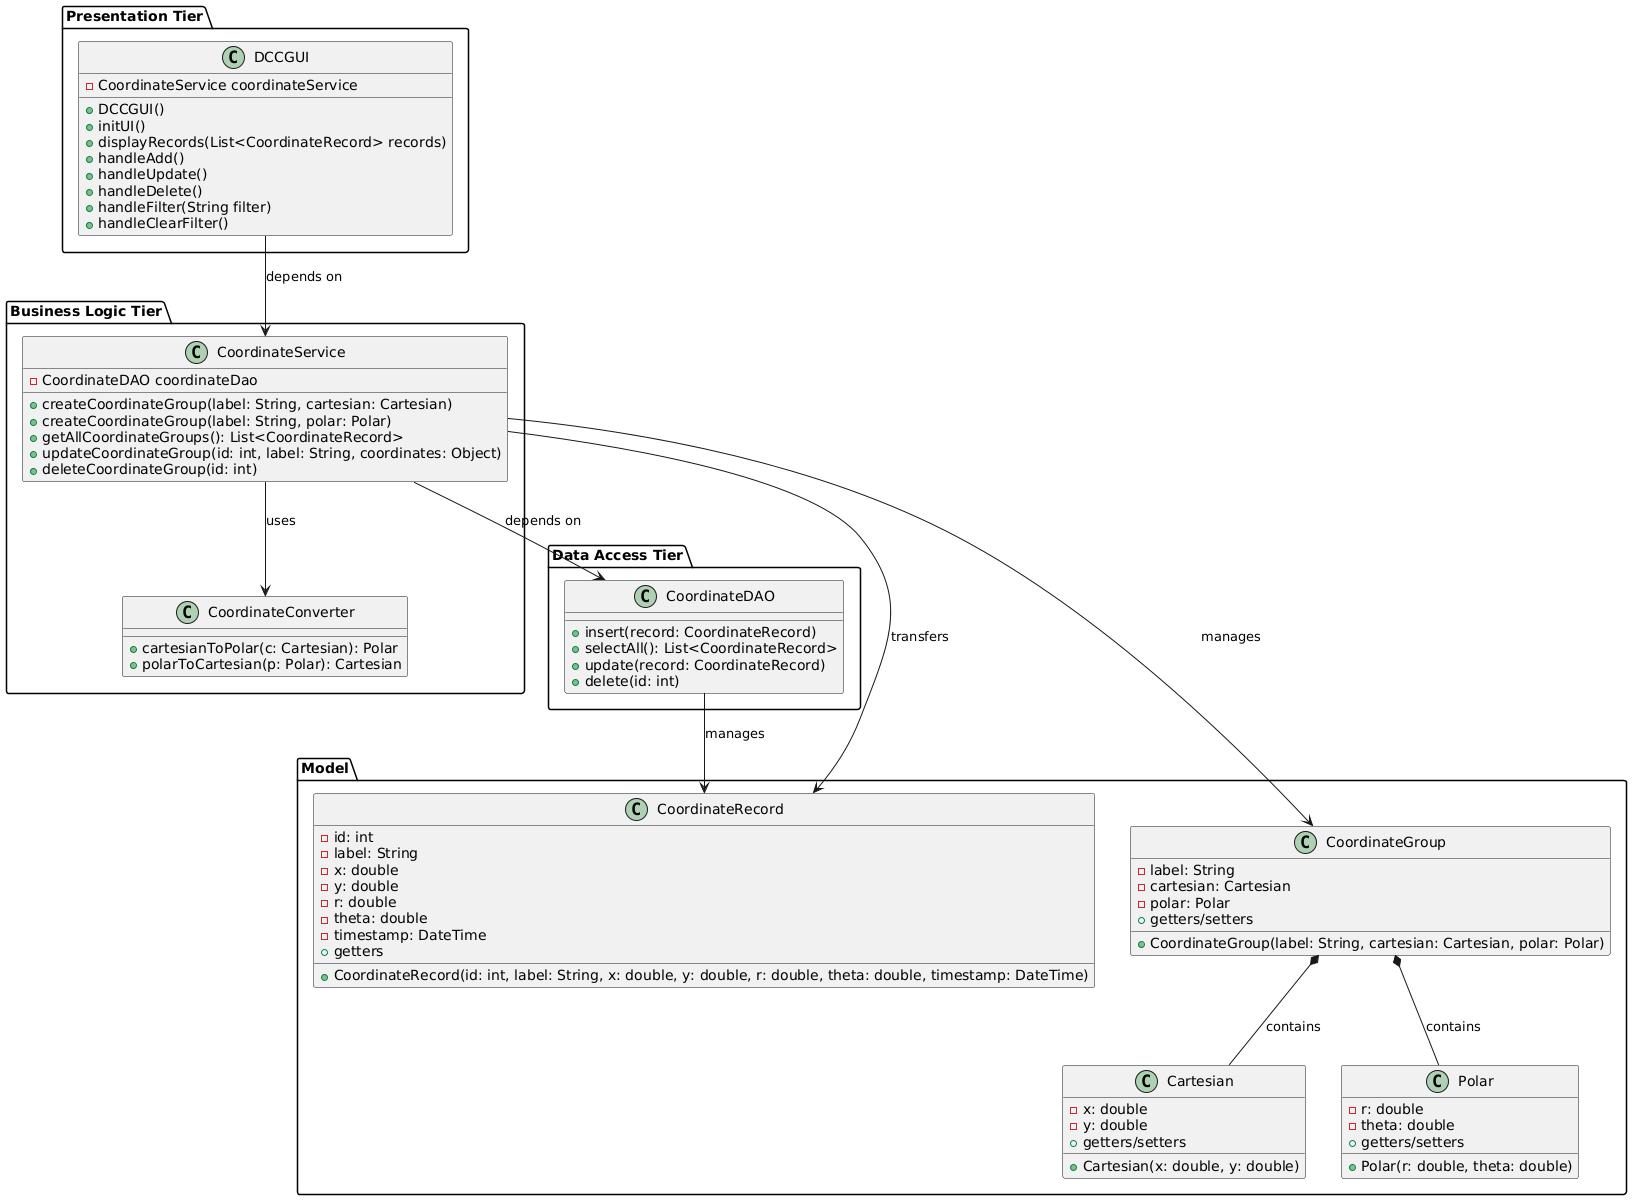

The diagram above was rendered by PlantUML. Its source (embedded in the PNG):
@startuml

package "Presentation Tier" {
    class DCCGUI {
        - CoordinateService coordinateService
        + DCCGUI()
        + initUI()
        + displayRecords(List<CoordinateRecord> records)
        + handleAdd()
        + handleUpdate()
        + handleDelete()
        + handleFilter(String filter)
        + handleClearFilter()
    }
}

package "Business Logic Tier" {
    class CoordinateService {
        - CoordinateDAO coordinateDao
        + createCoordinateGroup(label: String, cartesian: Cartesian)
        + createCoordinateGroup(label: String, polar: Polar)
        + getAllCoordinateGroups(): List<CoordinateRecord>
        + updateCoordinateGroup(id: int, label: String, coordinates: Object)
        + deleteCoordinateGroup(id: int)
    }

    class CoordinateConverter {
        + cartesianToPolar(c: Cartesian): Polar
        + polarToCartesian(p: Polar): Cartesian
    }
}

package "Data Access Tier" {
    class CoordinateDAO {
        + insert(record: CoordinateRecord)
        + selectAll(): List<CoordinateRecord>
        + update(record: CoordinateRecord)
        + delete(id: int)
    }
}

package "Model" {
    class Cartesian {
        - x: double
        - y: double
        + Cartesian(x: double, y: double)
        + getters/setters
    }

    class Polar {
        - r: double
        - theta: double
        + Polar(r: double, theta: double)
        + getters/setters
    }

    class CoordinateGroup {
        - label: String
        - cartesian: Cartesian
        - polar: Polar
        + CoordinateGroup(label: String, cartesian: Cartesian, polar: Polar)
        + getters/setters
    }

    class CoordinateRecord {
        - id: int
        - label: String
        - x: double
        - y: double
        - r: double
        - theta: double
        - timestamp: DateTime
        + CoordinateRecord(id: int, label: String, x: double, y: double, r: double, theta: double, timestamp: DateTime)
        + getters
    }
}

' Associations
DCCGUI --> CoordinateService : depends on
CoordinateService --> CoordinateDAO : depends on
CoordinateService --> CoordinateConverter : uses
CoordinateService --> CoordinateGroup : manages
CoordinateService --> CoordinateRecord : transfers
CoordinateDAO --> CoordinateRecord : manages
CoordinateGroup *-- Cartesian : contains
CoordinateGroup *-- Polar : contains

@enduml